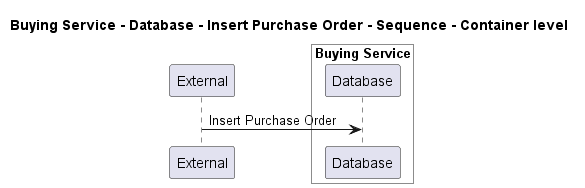

The diagram above was rendered by PlantUML. Its source (embedded in the PNG):
@startuml
!pragma layout smetana

title Buying Service - Database - Insert Purchase Order - Sequence - Container level

participant "External" as C4InterFlow.SoftwareSystems.ExternalSystem

box "Buying Service" #White
    participant "Database" as ECommercePlatform.SoftwareSystems.BuyingService.Containers.Database
end box


C4InterFlow.SoftwareSystems.ExternalSystem -> ECommercePlatform.SoftwareSystems.BuyingService.Containers.Database : Insert Purchase Order


@enduml